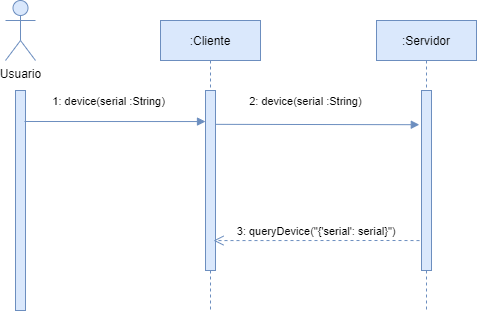

The diagram above was exported from draw.io. Its source (the exported page's mxGraphModel, read from the mxfile embedded in the PNG):
<mxGraphModel dx="2531" dy="659" grid="1" gridSize="10" guides="1" tooltips="1" connect="1" arrows="1" fold="1" page="1" pageScale="1" pageWidth="850" pageHeight="1100" math="0" shadow="0">
  <root>
    <mxCell id="0" />
    <mxCell id="1" parent="0" />
    <mxCell id="3nuBFxr9cyL0pnOWT2aG-1" value=":Cliente" style="shape=umlLifeline;perimeter=lifelinePerimeter;container=1;collapsible=0;recursiveResize=0;rounded=0;shadow=0;strokeWidth=1;fillColor=#dae8fc;strokeColor=#6c8ebf;" parent="1" vertex="1">
      <mxGeometry x="84" y="100" width="100" height="290" as="geometry" />
    </mxCell>
    <mxCell id="3nuBFxr9cyL0pnOWT2aG-2" value="" style="points=[];perimeter=orthogonalPerimeter;rounded=0;shadow=0;strokeWidth=1;fillColor=#dae8fc;strokeColor=#6c8ebf;" parent="3nuBFxr9cyL0pnOWT2aG-1" vertex="1">
      <mxGeometry x="45" y="70" width="10" height="180" as="geometry" />
    </mxCell>
    <mxCell id="3nuBFxr9cyL0pnOWT2aG-5" value=":Servidor" style="shape=umlLifeline;perimeter=lifelinePerimeter;container=1;collapsible=0;recursiveResize=0;rounded=0;shadow=0;strokeWidth=1;fillColor=#dae8fc;strokeColor=#6c8ebf;" parent="1" vertex="1">
      <mxGeometry x="300" y="100" width="100" height="290" as="geometry" />
    </mxCell>
    <mxCell id="3nuBFxr9cyL0pnOWT2aG-6" value="" style="points=[];perimeter=orthogonalPerimeter;rounded=0;shadow=0;strokeWidth=1;fillColor=#dae8fc;strokeColor=#6c8ebf;" parent="3nuBFxr9cyL0pnOWT2aG-5" vertex="1">
      <mxGeometry x="45" y="70" width="10" height="180" as="geometry" />
    </mxCell>
    <mxCell id="Pqev3TCDDr34wiuJm6WL-1" value="Usuario" style="shape=umlActor;verticalLabelPosition=bottom;verticalAlign=top;html=1;outlineConnect=0;fillColor=#dae8fc;strokeColor=#6c8ebf;" parent="1" vertex="1">
      <mxGeometry x="-71" y="80" width="30" height="60" as="geometry" />
    </mxCell>
    <mxCell id="Pqev3TCDDr34wiuJm6WL-2" value="" style="points=[];perimeter=orthogonalPerimeter;rounded=0;shadow=0;strokeWidth=1;fillColor=#dae8fc;strokeColor=#6c8ebf;" parent="1" vertex="1">
      <mxGeometry x="-61" y="170" width="10" height="220" as="geometry" />
    </mxCell>
    <mxCell id="3nuBFxr9cyL0pnOWT2aG-3" value="1: device(serial :String)" style="verticalAlign=bottom;startArrow=none;endArrow=block;startSize=8;shadow=0;strokeWidth=1;fillColor=#dae8fc;strokeColor=#6c8ebf;startFill=0;" parent="1" edge="1">
      <mxGeometry x="-0.0638" y="11" relative="1" as="geometry">
        <mxPoint x="-52" y="201" as="sourcePoint" />
        <mxPoint x="129" y="201.04999999999995" as="targetPoint" />
        <mxPoint as="offset" />
      </mxGeometry>
    </mxCell>
    <mxCell id="Pqev3TCDDr34wiuJm6WL-3" value="2: device(serial :String)" style="verticalAlign=bottom;startArrow=none;endArrow=block;startSize=8;shadow=0;strokeWidth=1;fillColor=#dae8fc;strokeColor=#6c8ebf;startFill=0;exitX=0.952;exitY=0.188;exitDx=0;exitDy=0;exitPerimeter=0;entryX=-0.219;entryY=0.19;entryDx=0;entryDy=0;entryPerimeter=0;" parent="1" source="3nuBFxr9cyL0pnOWT2aG-2" target="3nuBFxr9cyL0pnOWT2aG-6" edge="1">
      <mxGeometry x="-0.1111" y="14" relative="1" as="geometry">
        <mxPoint x="175.67000000000007" y="234.1199999999999" as="sourcePoint" />
        <mxPoint x="340" y="234" as="targetPoint" />
        <mxPoint as="offset" />
      </mxGeometry>
    </mxCell>
    <mxCell id="pzivNwI4lRSxUX7EeHZP-1" value="3: queryDevice(&quot;{'serial': serial}&quot;)" style="verticalAlign=bottom;endArrow=open;dashed=1;endSize=8;exitX=0.067;exitY=0.962;shadow=0;strokeWidth=1;fillColor=#dae8fc;strokeColor=#6c8ebf;entryX=1.067;entryY=0.962;entryDx=0;entryDy=0;entryPerimeter=0;exitDx=0;exitDy=0;exitPerimeter=0;" parent="1" edge="1">
      <mxGeometry relative="1" as="geometry">
        <mxPoint x="137" y="320.0799999999999" as="targetPoint" />
        <mxPoint x="343" y="320.0799999999999" as="sourcePoint" />
        <Array as="points">
          <mxPoint x="317.33" y="320" />
        </Array>
      </mxGeometry>
    </mxCell>
  </root>
</mxGraphModel>